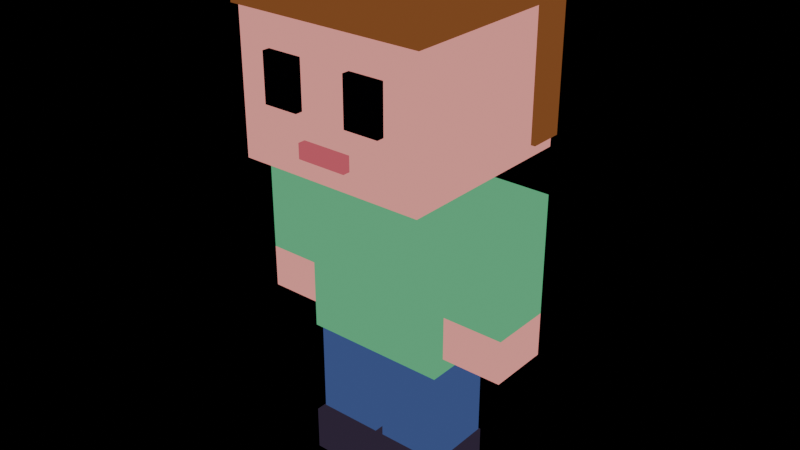 # Source: test_blocky.blend  (saved by Blender 4.5.92; exported with 4.5.12 LTS)
import bpy
from mathutils import Matrix  # noqa: F401  (used for matrix-valued properties, if any)

bpy.ops.wm.read_factory_settings(use_empty=True)
scene = bpy.context.scene
scene.name = 'Scene'

# ---- materials (node trees are filled in below, after node groups)
mat_skin = bpy.data.materials.new('skin')
mat_hair = bpy.data.materials.new('hair')
mat_eye = bpy.data.materials.new('eye')
mat_mouth = bpy.data.materials.new('mouth')
mat_shirt = bpy.data.materials.new('shirt')
mat_pants = bpy.data.materials.new('pants')
mat_shoe = bpy.data.materials.new('shoe')

# ---- material node trees
mat_skin.use_nodes = True; mat_skin.node_tree.nodes.clear()
_N = mat_skin.node_tree.nodes; _L = mat_skin.node_tree.links
n0 = _N.new('ShaderNodeBsdfDiffuse'); n0.name = 'Diffuse BSDF'; n0.location = (0, 0)
n1 = _N.new('ShaderNodeShaderToRGB'); n1.name = 'Shader to RGB'; n1.location = (0, 0)
n2 = _N.new('ShaderNodeValToRGB'); n2.name = 'Color Ramp'; n2.location = (0, 0)
n2.color_ramp.interpolation = 'CONSTANT'
while len(n2.color_ramp.elements) > 1: n2.color_ramp.elements.remove(n2.color_ramp.elements[-1])
n2.color_ramp.elements[0].position = 0.0; n2.color_ramp.elements[0].color = (0.6187, 0.139, 0.1636, 1.0)
_e = n2.color_ramp.elements.new(0.28); _e.color = (0.82, 0.3021, 0.2716, 1.0)
n3 = _N.new('ShaderNodeEmission'); n3.name = 'Emission'; n3.location = (0, 0)
n4 = _N.new('ShaderNodeOutputMaterial'); n4.name = 'Material Output'; n4.location = (0, 0)
_L.new(n0.outputs[0], n1.inputs[0])
_L.new(n1.outputs[0], n2.inputs[0])
_L.new(n2.outputs[0], n3.inputs[0])
_L.new(n3.outputs[0], n4.inputs[0])
n4.is_active_output = True
mat_hair.use_nodes = True; mat_hair.node_tree.nodes.clear()
_N = mat_hair.node_tree.nodes; _L = mat_hair.node_tree.links
n0 = _N.new('ShaderNodeBsdfDiffuse'); n0.name = 'Diffuse BSDF'; n0.location = (0, 0)
n1 = _N.new('ShaderNodeShaderToRGB'); n1.name = 'Shader to RGB'; n1.location = (0, 0)
n2 = _N.new('ShaderNodeValToRGB'); n2.name = 'Color Ramp'; n2.location = (0, 0)
n2.color_ramp.interpolation = 'CONSTANT'
while len(n2.color_ramp.elements) > 1: n2.color_ramp.elements.remove(n2.color_ramp.elements[-1])
n2.color_ramp.elements[0].position = 0.0; n2.color_ramp.elements[0].color = (0.09152, 0.02776, 0.009021, 1.0)
_e = n2.color_ramp.elements.new(0.28); _e.color = (0.2047, 0.06973, 0.02095, 1.0)
n3 = _N.new('ShaderNodeEmission'); n3.name = 'Emission'; n3.location = (0, 0)
n4 = _N.new('ShaderNodeOutputMaterial'); n4.name = 'Material Output'; n4.location = (0, 0)
_L.new(n0.outputs[0], n1.inputs[0])
_L.new(n1.outputs[0], n2.inputs[0])
_L.new(n2.outputs[0], n3.inputs[0])
_L.new(n3.outputs[0], n4.inputs[0])
n4.is_active_output = True
mat_eye.use_nodes = True; mat_eye.node_tree.nodes.clear()
_N = mat_eye.node_tree.nodes; _L = mat_eye.node_tree.links
n0 = _N.new('ShaderNodeBsdfDiffuse'); n0.name = 'Diffuse BSDF'; n0.location = (0, 0)
n1 = _N.new('ShaderNodeShaderToRGB'); n1.name = 'Shader to RGB'; n1.location = (0, 0)
n2 = _N.new('ShaderNodeValToRGB'); n2.name = 'Color Ramp'; n2.location = (0, 0)
n2.color_ramp.interpolation = 'CONSTANT'
while len(n2.color_ramp.elements) > 1: n2.color_ramp.elements.remove(n2.color_ramp.elements[-1])
n2.color_ramp.elements[0].position = 0.0; n2.color_ramp.elements[0].color = (0.0004925, 0.0004925, 0.0008047, 1.0)
_e = n2.color_ramp.elements.new(0.28); _e.color = (0.0004925, 0.0004925, 0.0008047, 1.0)
n3 = _N.new('ShaderNodeEmission'); n3.name = 'Emission'; n3.location = (0, 0)
n4 = _N.new('ShaderNodeOutputMaterial'); n4.name = 'Material Output'; n4.location = (0, 0)
_L.new(n0.outputs[0], n1.inputs[0])
_L.new(n1.outputs[0], n2.inputs[0])
_L.new(n2.outputs[0], n3.inputs[0])
_L.new(n3.outputs[0], n4.inputs[0])
n4.is_active_output = True
mat_mouth.use_nodes = True; mat_mouth.node_tree.nodes.clear()
_N = mat_mouth.node_tree.nodes; _L = mat_mouth.node_tree.links
n0 = _N.new('ShaderNodeBsdfDiffuse'); n0.name = 'Diffuse BSDF'; n0.location = (0, 0)
n1 = _N.new('ShaderNodeShaderToRGB'); n1.name = 'Shader to RGB'; n1.location = (0, 0)
n2 = _N.new('ShaderNodeValToRGB'); n2.name = 'Color Ramp'; n2.location = (0, 0)
n2.color_ramp.interpolation = 'CONSTANT'
while len(n2.color_ramp.elements) > 1: n2.color_ramp.elements.remove(n2.color_ramp.elements[-1])
n2.color_ramp.elements[0].position = 0.0; n2.color_ramp.elements[0].color = (0.5234, 0.09152, 0.122, 1.0)
_e = n2.color_ramp.elements.new(0.28); _e.color = (0.5234, 0.09152, 0.122, 1.0)
n3 = _N.new('ShaderNodeEmission'); n3.name = 'Emission'; n3.location = (0, 0)
n4 = _N.new('ShaderNodeOutputMaterial'); n4.name = 'Material Output'; n4.location = (0, 0)
_L.new(n0.outputs[0], n1.inputs[0])
_L.new(n1.outputs[0], n2.inputs[0])
_L.new(n2.outputs[0], n3.inputs[0])
_L.new(n3.outputs[0], n4.inputs[0])
n4.is_active_output = True
mat_shirt.use_nodes = True; mat_shirt.node_tree.nodes.clear()
_N = mat_shirt.node_tree.nodes; _L = mat_shirt.node_tree.links
n0 = _N.new('ShaderNodeBsdfDiffuse'); n0.name = 'Diffuse BSDF'; n0.location = (0, 0)
n1 = _N.new('ShaderNodeShaderToRGB'); n1.name = 'Shader to RGB'; n1.location = (0, 0)
n2 = _N.new('ShaderNodeValToRGB'); n2.name = 'Color Ramp'; n2.location = (0, 0)
n2.color_ramp.interpolation = 'CONSTANT'
while len(n2.color_ramp.elements) > 1: n2.color_ramp.elements.remove(n2.color_ramp.elements[-1])
n2.color_ramp.elements[0].position = 0.0; n2.color_ramp.elements[0].color = (0.03026, 0.1905, 0.0869, 1.0)
_e = n2.color_ramp.elements.new(0.28); _e.color = (0.09152, 0.4098, 0.1905, 1.0)
n3 = _N.new('ShaderNodeEmission'); n3.name = 'Emission'; n3.location = (0, 0)
n4 = _N.new('ShaderNodeOutputMaterial'); n4.name = 'Material Output'; n4.location = (0, 0)
_L.new(n0.outputs[0], n1.inputs[0])
_L.new(n1.outputs[0], n2.inputs[0])
_L.new(n2.outputs[0], n3.inputs[0])
_L.new(n3.outputs[0], n4.inputs[0])
n4.is_active_output = True
mat_pants.use_nodes = True; mat_pants.node_tree.nodes.clear()
_N = mat_pants.node_tree.nodes; _L = mat_pants.node_tree.links
n0 = _N.new('ShaderNodeBsdfDiffuse'); n0.name = 'Diffuse BSDF'; n0.location = (0, 0)
n1 = _N.new('ShaderNodeShaderToRGB'); n1.name = 'Shader to RGB'; n1.location = (0, 0)
n2 = _N.new('ShaderNodeValToRGB'); n2.name = 'Color Ramp'; n2.location = (0, 0)
n2.color_ramp.interpolation = 'CONSTANT'
while len(n2.color_ramp.elements) > 1: n2.color_ramp.elements.remove(n2.color_ramp.elements[-1])
n2.color_ramp.elements[0].position = 0.0; n2.color_ramp.elements[0].color = (0.01518, 0.03026, 0.1036, 1.0)
_e = n2.color_ramp.elements.new(0.28); _e.color = (0.04778, 0.07806, 0.2233, 1.0)
n3 = _N.new('ShaderNodeEmission'); n3.name = 'Emission'; n3.location = (0, 0)
n4 = _N.new('ShaderNodeOutputMaterial'); n4.name = 'Material Output'; n4.location = (0, 0)
_L.new(n0.outputs[0], n1.inputs[0])
_L.new(n1.outputs[0], n2.inputs[0])
_L.new(n2.outputs[0], n3.inputs[0])
_L.new(n3.outputs[0], n4.inputs[0])
n4.is_active_output = True
mat_shoe.use_nodes = True; mat_shoe.node_tree.nodes.clear()
_N = mat_shoe.node_tree.nodes; _L = mat_shoe.node_tree.links
n0 = _N.new('ShaderNodeBsdfDiffuse'); n0.name = 'Diffuse BSDF'; n0.location = (0, 0)
n1 = _N.new('ShaderNodeShaderToRGB'); n1.name = 'Shader to RGB'; n1.location = (0, 0)
n2 = _N.new('ShaderNodeValToRGB'); n2.name = 'Color Ramp'; n2.location = (0, 0)
n2.color_ramp.interpolation = 'CONSTANT'
while len(n2.color_ramp.elements) > 1: n2.color_ramp.elements.remove(n2.color_ramp.elements[-1])
n2.color_ramp.elements[0].position = 0.0; n2.color_ramp.elements[0].color = (0.006585, 0.00456, 0.0104, 1.0)
_e = n2.color_ramp.elements.new(0.28); _e.color = (0.03026, 0.02095, 0.04145, 1.0)
n3 = _N.new('ShaderNodeEmission'); n3.name = 'Emission'; n3.location = (0, 0)
n4 = _N.new('ShaderNodeOutputMaterial'); n4.name = 'Material Output'; n4.location = (0, 0)
_L.new(n0.outputs[0], n1.inputs[0])
_L.new(n1.outputs[0], n2.inputs[0])
_L.new(n2.outputs[0], n3.inputs[0])
_L.new(n3.outputs[0], n4.inputs[0])
n4.is_active_output = True

# ---- meshes
me_cube = bpy.data.meshes.new('Cube')
me_cube.from_pydata([(-0.65, -0.65, 2.3), (-0.65, -0.65, 3.6), (-0.65, 0.65, 2.3), (-0.65, 0.65, 3.6), (0.65, -0.65, 2.3), (0.65, -0.65, 3.6), (0.65, 0.65, 2.3), (0.65, 0.65, 3.6)], [], [(0, 1, 3, 2), (2, 3, 7, 6), (6, 7, 5, 4), (4, 5, 1, 0), (2, 6, 4, 0), (7, 3, 1, 5)])
_uv = me_cube.uv_layers.new(name='UVMap')
_uv.uv.foreach_set('vector', [0.375, 0.0, 0.625, 0.0, 0.625, 0.25, 0.375, 0.25, 0.375, 0.25, 0.625, 0.25, 0.625, 0.5, 0.375, 0.5, 0.375, 0.5, 0.625, 0.5, 0.625, 0.75, 0.375, 0.75, 0.375, 0.75, 0.625, 0.75, 0.625, 1.0, 0.375, 1.0, 0.125, 0.5, 0.375, 0.5, 0.375, 0.75, 0.125, 0.75, 0.625, 0.5, 0.875, 0.5, 0.875, 0.75, 0.625, 0.75])
me_cube.materials.append(mat_skin)
me_cube.update()
me_cube_001 = bpy.data.meshes.new('Cube.001')
me_cube_001.from_pydata([(-0.68, -0.68, 3.25), (-0.68, -0.68, 3.61), (-0.68, 0.68, 3.25), (-0.68, 0.68, 3.61), (0.68, -0.68, 3.25), (0.68, -0.68, 3.61), (0.68, 0.68, 3.25), (0.68, 0.68, 3.61)], [], [(0, 1, 3, 2), (2, 3, 7, 6), (6, 7, 5, 4), (4, 5, 1, 0), (2, 6, 4, 0), (7, 3, 1, 5)])
_uv = me_cube_001.uv_layers.new(name='UVMap')
_uv.uv.foreach_set('vector', [0.375, 0.0, 0.625, 0.0, 0.625, 0.25, 0.375, 0.25, 0.375, 0.25, 0.625, 0.25, 0.625, 0.5, 0.375, 0.5, 0.375, 0.5, 0.625, 0.5, 0.625, 0.75, 0.375, 0.75, 0.375, 0.75, 0.625, 0.75, 0.625, 1.0, 0.375, 1.0, 0.125, 0.5, 0.375, 0.5, 0.375, 0.75, 0.125, 0.75, 0.625, 0.5, 0.875, 0.5, 0.875, 0.75, 0.625, 0.75])
me_cube_001.materials.append(mat_hair)
me_cube_001.update()
me_cube_002 = bpy.data.meshes.new('Cube.002')
me_cube_002.from_pydata([(-0.68, 0.43, 2.38), (-0.68, 0.43, 3.42), (-0.68, 0.67, 2.38), (-0.68, 0.67, 3.42), (0.68, 0.43, 2.38), (0.68, 0.43, 3.42), (0.68, 0.67, 2.38), (0.68, 0.67, 3.42)], [], [(0, 1, 3, 2), (2, 3, 7, 6), (6, 7, 5, 4), (4, 5, 1, 0), (2, 6, 4, 0), (7, 3, 1, 5)])
_uv = me_cube_002.uv_layers.new(name='UVMap')
_uv.uv.foreach_set('vector', [0.375, 0.0, 0.625, 0.0, 0.625, 0.25, 0.375, 0.25, 0.375, 0.25, 0.625, 0.25, 0.625, 0.5, 0.375, 0.5, 0.375, 0.5, 0.625, 0.5, 0.625, 0.75, 0.375, 0.75, 0.375, 0.75, 0.625, 0.75, 0.625, 1.0, 0.375, 1.0, 0.125, 0.5, 0.375, 0.5, 0.375, 0.75, 0.125, 0.75, 0.625, 0.5, 0.875, 0.5, 0.875, 0.75, 0.625, 0.75])
me_cube_002.materials.append(mat_hair)
me_cube_002.update()
me_cube_003 = bpy.data.meshes.new('Cube.003')
me_cube_003.from_pydata([(0.18, -0.7, 2.71), (0.18, -0.7, 3.03), (0.18, -0.64, 2.71), (0.18, -0.64, 3.03), (0.42, -0.7, 2.71), (0.42, -0.7, 3.03), (0.42, -0.64, 2.71), (0.42, -0.64, 3.03)], [], [(0, 1, 3, 2), (2, 3, 7, 6), (6, 7, 5, 4), (4, 5, 1, 0), (2, 6, 4, 0), (7, 3, 1, 5)])
_uv = me_cube_003.uv_layers.new(name='UVMap')
_uv.uv.foreach_set('vector', [0.375, 0.0, 0.625, 0.0, 0.625, 0.25, 0.375, 0.25, 0.375, 0.25, 0.625, 0.25, 0.625, 0.5, 0.375, 0.5, 0.375, 0.5, 0.625, 0.5, 0.625, 0.75, 0.375, 0.75, 0.375, 0.75, 0.625, 0.75, 0.625, 1.0, 0.375, 1.0, 0.125, 0.5, 0.375, 0.5, 0.375, 0.75, 0.125, 0.75, 0.625, 0.5, 0.875, 0.5, 0.875, 0.75, 0.625, 0.75])
me_cube_003.materials.append(mat_eye)
me_cube_003.update()
me_cube_004 = bpy.data.meshes.new('Cube.004')
me_cube_004.from_pydata([(-0.42, -0.7, 2.71), (-0.42, -0.7, 3.03), (-0.42, -0.64, 2.71), (-0.42, -0.64, 3.03), (-0.18, -0.7, 2.71), (-0.18, -0.7, 3.03), (-0.18, -0.64, 2.71), (-0.18, -0.64, 3.03)], [], [(0, 1, 3, 2), (2, 3, 7, 6), (6, 7, 5, 4), (4, 5, 1, 0), (2, 6, 4, 0), (7, 3, 1, 5)])
_uv = me_cube_004.uv_layers.new(name='UVMap')
_uv.uv.foreach_set('vector', [0.375, 0.0, 0.625, 0.0, 0.625, 0.25, 0.375, 0.25, 0.375, 0.25, 0.625, 0.25, 0.625, 0.5, 0.375, 0.5, 0.375, 0.5, 0.625, 0.5, 0.625, 0.75, 0.375, 0.75, 0.375, 0.75, 0.625, 0.75, 0.625, 1.0, 0.375, 1.0, 0.125, 0.5, 0.375, 0.5, 0.375, 0.75, 0.125, 0.75, 0.625, 0.5, 0.875, 0.5, 0.875, 0.75, 0.625, 0.75])
me_cube_004.materials.append(mat_eye)
me_cube_004.update()
me_cube_005 = bpy.data.meshes.new('Cube.005')
me_cube_005.from_pydata([(-0.17, -0.7, 2.44), (-0.17, -0.7, 2.54), (-0.17, -0.64, 2.44), (-0.17, -0.64, 2.54), (0.17, -0.7, 2.44), (0.17, -0.7, 2.54), (0.17, -0.64, 2.44), (0.17, -0.64, 2.54)], [], [(0, 1, 3, 2), (2, 3, 7, 6), (6, 7, 5, 4), (4, 5, 1, 0), (2, 6, 4, 0), (7, 3, 1, 5)])
_uv = me_cube_005.uv_layers.new(name='UVMap')
_uv.uv.foreach_set('vector', [0.375, 0.0, 0.625, 0.0, 0.625, 0.25, 0.375, 0.25, 0.375, 0.25, 0.625, 0.25, 0.625, 0.5, 0.375, 0.5, 0.375, 0.5, 0.625, 0.5, 0.625, 0.75, 0.375, 0.75, 0.375, 0.75, 0.625, 0.75, 0.625, 1.0, 0.375, 1.0, 0.125, 0.5, 0.375, 0.5, 0.375, 0.75, 0.125, 0.75, 0.625, 0.5, 0.875, 0.5, 0.875, 0.75, 0.625, 0.75])
me_cube_005.materials.append(mat_mouth)
me_cube_005.update()
me_cube_006 = bpy.data.meshes.new('Cube.006')
me_cube_006.from_pydata([(-0.5, -0.28, 1.0), (-0.5, -0.28, 2.3), (-0.5, 0.28, 1.0), (-0.5, 0.28, 2.3), (0.5, -0.28, 1.0), (0.5, -0.28, 2.3), (0.5, 0.28, 1.0), (0.5, 0.28, 2.3)], [], [(0, 1, 3, 2), (2, 3, 7, 6), (6, 7, 5, 4), (4, 5, 1, 0), (2, 6, 4, 0), (7, 3, 1, 5)])
_uv = me_cube_006.uv_layers.new(name='UVMap')
_uv.uv.foreach_set('vector', [0.375, 0.0, 0.625, 0.0, 0.625, 0.25, 0.375, 0.25, 0.375, 0.25, 0.625, 0.25, 0.625, 0.5, 0.375, 0.5, 0.375, 0.5, 0.625, 0.5, 0.625, 0.75, 0.375, 0.75, 0.375, 0.75, 0.625, 0.75, 0.625, 1.0, 0.375, 1.0, 0.125, 0.5, 0.375, 0.5, 0.375, 0.75, 0.125, 0.75, 0.625, 0.5, 0.875, 0.5, 0.875, 0.75, 0.625, 0.75])
me_cube_006.materials.append(mat_shirt)
me_cube_006.update()
me_cube_007 = bpy.data.meshes.new('Cube.007')
me_cube_007.from_pydata([(-0.49, -0.23, 0.32), (-0.49, -0.23, 1.15), (-0.49, 0.23, 0.32), (-0.49, 0.23, 1.15), (-0.03, -0.23, 0.32), (-0.03, -0.23, 1.15), (-0.03, 0.23, 0.32), (-0.03, 0.23, 1.15)], [], [(0, 1, 3, 2), (2, 3, 7, 6), (6, 7, 5, 4), (4, 5, 1, 0), (2, 6, 4, 0), (7, 3, 1, 5)])
_uv = me_cube_007.uv_layers.new(name='UVMap')
_uv.uv.foreach_set('vector', [0.375, 0.0, 0.625, 0.0, 0.625, 0.25, 0.375, 0.25, 0.375, 0.25, 0.625, 0.25, 0.625, 0.5, 0.375, 0.5, 0.375, 0.5, 0.625, 0.5, 0.625, 0.75, 0.375, 0.75, 0.375, 0.75, 0.625, 0.75, 0.625, 1.0, 0.375, 1.0, 0.125, 0.5, 0.375, 0.5, 0.375, 0.75, 0.125, 0.75, 0.625, 0.5, 0.875, 0.5, 0.875, 0.75, 0.625, 0.75])
me_cube_007.materials.append(mat_pants)
me_cube_007.update()
me_cube_008 = bpy.data.meshes.new('Cube.008')
me_cube_008.from_pydata([(-0.5, -0.3, 0.0), (-0.5, -0.3, 0.32), (-0.5, 0.24, 0.0), (-0.5, 0.24, 0.32), (-0.02, -0.3, 0.0), (-0.02, -0.3, 0.32), (-0.02, 0.24, 0.0), (-0.02, 0.24, 0.32)], [], [(0, 1, 3, 2), (2, 3, 7, 6), (6, 7, 5, 4), (4, 5, 1, 0), (2, 6, 4, 0), (7, 3, 1, 5)])
_uv = me_cube_008.uv_layers.new(name='UVMap')
_uv.uv.foreach_set('vector', [0.375, 0.0, 0.625, 0.0, 0.625, 0.25, 0.375, 0.25, 0.375, 0.25, 0.625, 0.25, 0.625, 0.5, 0.375, 0.5, 0.375, 0.5, 0.625, 0.5, 0.625, 0.75, 0.375, 0.75, 0.375, 0.75, 0.625, 0.75, 0.625, 1.0, 0.375, 1.0, 0.125, 0.5, 0.375, 0.5, 0.375, 0.75, 0.125, 0.75, 0.625, 0.5, 0.875, 0.5, 0.875, 0.75, 0.625, 0.75])
me_cube_008.materials.append(mat_shoe)
me_cube_008.update()
me_cube_009 = bpy.data.meshes.new('Cube.009')
me_cube_009.from_pydata([(0.03, -0.23, 0.32), (0.03, -0.23, 1.15), (0.03, 0.23, 0.32), (0.03, 0.23, 1.15), (0.49, -0.23, 0.32), (0.49, -0.23, 1.15), (0.49, 0.23, 0.32), (0.49, 0.23, 1.15)], [], [(0, 1, 3, 2), (2, 3, 7, 6), (6, 7, 5, 4), (4, 5, 1, 0), (2, 6, 4, 0), (7, 3, 1, 5)])
_uv = me_cube_009.uv_layers.new(name='UVMap')
_uv.uv.foreach_set('vector', [0.375, 0.0, 0.625, 0.0, 0.625, 0.25, 0.375, 0.25, 0.375, 0.25, 0.625, 0.25, 0.625, 0.5, 0.375, 0.5, 0.375, 0.5, 0.625, 0.5, 0.625, 0.75, 0.375, 0.75, 0.375, 0.75, 0.625, 0.75, 0.625, 1.0, 0.375, 1.0, 0.125, 0.5, 0.375, 0.5, 0.375, 0.75, 0.125, 0.75, 0.625, 0.5, 0.875, 0.5, 0.875, 0.75, 0.625, 0.75])
me_cube_009.materials.append(mat_pants)
me_cube_009.update()
me_cube_010 = bpy.data.meshes.new('Cube.010')
me_cube_010.from_pydata([(0.02, -0.3, 0.0), (0.02, -0.3, 0.32), (0.02, 0.24, 0.0), (0.02, 0.24, 0.32), (0.5, -0.3, 0.0), (0.5, -0.3, 0.32), (0.5, 0.24, 0.0), (0.5, 0.24, 0.32)], [], [(0, 1, 3, 2), (2, 3, 7, 6), (6, 7, 5, 4), (4, 5, 1, 0), (2, 6, 4, 0), (7, 3, 1, 5)])
_uv = me_cube_010.uv_layers.new(name='UVMap')
_uv.uv.foreach_set('vector', [0.375, 0.0, 0.625, 0.0, 0.625, 0.25, 0.375, 0.25, 0.375, 0.25, 0.625, 0.25, 0.625, 0.5, 0.375, 0.5, 0.375, 0.5, 0.625, 0.5, 0.625, 0.75, 0.375, 0.75, 0.375, 0.75, 0.625, 0.75, 0.625, 1.0, 0.375, 1.0, 0.125, 0.5, 0.375, 0.5, 0.375, 0.75, 0.125, 0.75, 0.625, 0.5, 0.875, 0.5, 0.875, 0.75, 0.625, 0.75])
me_cube_010.materials.append(mat_shoe)
me_cube_010.update()
me_cube_011 = bpy.data.meshes.new('Cube.011')
me_cube_011.from_pydata([(-0.93, -0.21, 1.42), (-0.93, -0.21, 2.22), (-0.93, 0.21, 1.42), (-0.93, 0.21, 2.22), (-0.51, -0.21, 1.42), (-0.51, -0.21, 2.22), (-0.51, 0.21, 1.42), (-0.51, 0.21, 2.22)], [], [(0, 1, 3, 2), (2, 3, 7, 6), (6, 7, 5, 4), (4, 5, 1, 0), (2, 6, 4, 0), (7, 3, 1, 5)])
_uv = me_cube_011.uv_layers.new(name='UVMap')
_uv.uv.foreach_set('vector', [0.375, 0.0, 0.625, 0.0, 0.625, 0.25, 0.375, 0.25, 0.375, 0.25, 0.625, 0.25, 0.625, 0.5, 0.375, 0.5, 0.375, 0.5, 0.625, 0.5, 0.625, 0.75, 0.375, 0.75, 0.375, 0.75, 0.625, 0.75, 0.625, 1.0, 0.375, 1.0, 0.125, 0.5, 0.375, 0.5, 0.375, 0.75, 0.125, 0.75, 0.625, 0.5, 0.875, 0.5, 0.875, 0.75, 0.625, 0.75])
me_cube_011.materials.append(mat_shirt)
me_cube_011.update()
me_cube_012 = bpy.data.meshes.new('Cube.012')
me_cube_012.from_pydata([(-0.93, -0.21, 1.12), (-0.93, -0.21, 1.42), (-0.93, 0.21, 1.12), (-0.93, 0.21, 1.42), (-0.51, -0.21, 1.12), (-0.51, -0.21, 1.42), (-0.51, 0.21, 1.12), (-0.51, 0.21, 1.42)], [], [(0, 1, 3, 2), (2, 3, 7, 6), (6, 7, 5, 4), (4, 5, 1, 0), (2, 6, 4, 0), (7, 3, 1, 5)])
_uv = me_cube_012.uv_layers.new(name='UVMap')
_uv.uv.foreach_set('vector', [0.375, 0.0, 0.625, 0.0, 0.625, 0.25, 0.375, 0.25, 0.375, 0.25, 0.625, 0.25, 0.625, 0.5, 0.375, 0.5, 0.375, 0.5, 0.625, 0.5, 0.625, 0.75, 0.375, 0.75, 0.375, 0.75, 0.625, 0.75, 0.625, 1.0, 0.375, 1.0, 0.125, 0.5, 0.375, 0.5, 0.375, 0.75, 0.125, 0.75, 0.625, 0.5, 0.875, 0.5, 0.875, 0.75, 0.625, 0.75])
me_cube_012.materials.append(mat_skin)
me_cube_012.update()
me_cube_013 = bpy.data.meshes.new('Cube.013')
me_cube_013.from_pydata([(0.51, -0.21, 1.42), (0.51, -0.21, 2.22), (0.51, 0.21, 1.42), (0.51, 0.21, 2.22), (0.93, -0.21, 1.42), (0.93, -0.21, 2.22), (0.93, 0.21, 1.42), (0.93, 0.21, 2.22)], [], [(0, 1, 3, 2), (2, 3, 7, 6), (6, 7, 5, 4), (4, 5, 1, 0), (2, 6, 4, 0), (7, 3, 1, 5)])
_uv = me_cube_013.uv_layers.new(name='UVMap')
_uv.uv.foreach_set('vector', [0.375, 0.0, 0.625, 0.0, 0.625, 0.25, 0.375, 0.25, 0.375, 0.25, 0.625, 0.25, 0.625, 0.5, 0.375, 0.5, 0.375, 0.5, 0.625, 0.5, 0.625, 0.75, 0.375, 0.75, 0.375, 0.75, 0.625, 0.75, 0.625, 1.0, 0.375, 1.0, 0.125, 0.5, 0.375, 0.5, 0.375, 0.75, 0.125, 0.75, 0.625, 0.5, 0.875, 0.5, 0.875, 0.75, 0.625, 0.75])
me_cube_013.materials.append(mat_shirt)
me_cube_013.update()
me_cube_014 = bpy.data.meshes.new('Cube.014')
me_cube_014.from_pydata([(0.51, -0.21, 1.12), (0.51, -0.21, 1.42), (0.51, 0.21, 1.12), (0.51, 0.21, 1.42), (0.93, -0.21, 1.12), (0.93, -0.21, 1.42), (0.93, 0.21, 1.12), (0.93, 0.21, 1.42)], [], [(0, 1, 3, 2), (2, 3, 7, 6), (6, 7, 5, 4), (4, 5, 1, 0), (2, 6, 4, 0), (7, 3, 1, 5)])
_uv = me_cube_014.uv_layers.new(name='UVMap')
_uv.uv.foreach_set('vector', [0.375, 0.0, 0.625, 0.0, 0.625, 0.25, 0.375, 0.25, 0.375, 0.25, 0.625, 0.25, 0.625, 0.5, 0.375, 0.5, 0.375, 0.5, 0.625, 0.5, 0.625, 0.75, 0.375, 0.75, 0.375, 0.75, 0.625, 0.75, 0.625, 1.0, 0.375, 1.0, 0.125, 0.5, 0.375, 0.5, 0.375, 0.75, 0.125, 0.75, 0.625, 0.5, 0.875, 0.5, 0.875, 0.75, 0.625, 0.75])
me_cube_014.materials.append(mat_skin)
me_cube_014.update()
arm_blockyrig = bpy.data.armatures.new('BlockyRig')  # bones are not reproduced

# ---- objects
ob_blocky = bpy.data.objects.new('Blocky', arm_blockyrig)
ob_head = bpy.data.objects.new('head', me_cube)
ob_hair_top = bpy.data.objects.new('hair_top', me_cube_001)
ob_hair_back = bpy.data.objects.new('hair_back', me_cube_002)
ob_eye_l = bpy.data.objects.new('eye_L', me_cube_003)
ob_eye_r = bpy.data.objects.new('eye_R', me_cube_004)
ob_mouth = bpy.data.objects.new('mouth', me_cube_005)
ob_torso = bpy.data.objects.new('torso', me_cube_006)
ob_leg_r = bpy.data.objects.new('leg_R', me_cube_007)
ob_shoe_r = bpy.data.objects.new('shoe_R', me_cube_008)
ob_leg_l = bpy.data.objects.new('leg_L', me_cube_009)
ob_shoe_l = bpy.data.objects.new('shoe_L', me_cube_010)
ob_arm_r = bpy.data.objects.new('arm_R', me_cube_011)
ob_arm_hand_r = bpy.data.objects.new('arm_hand_R', me_cube_012)
ob_arm_l = bpy.data.objects.new('arm_L', me_cube_013)
ob_arm_hand_l = bpy.data.objects.new('arm_hand_L', me_cube_014)

# ---- transforms, parenting, visibility, modifiers, constraints
ob_blocky.location = (0.0, 0.0, 0.0)
ob_head.parent = ob_blocky
ob_head.location = (0.0, 0.0, 0.0)
_vg = ob_head.vertex_groups.new(name='head')
_vg.add([0, 1, 2, 3, 4, 5, 6, 7], 1.0, 'REPLACE')
_m = ob_head.modifiers.new('Armature', 'ARMATURE')
_m.object = ob_blocky
ob_hair_top.parent = ob_blocky
ob_hair_top.location = (0.0, 0.0, 0.0)
_vg = ob_hair_top.vertex_groups.new(name='head')
_vg.add([0, 1, 2, 3, 4, 5, 6, 7], 1.0, 'REPLACE')
_m = ob_hair_top.modifiers.new('Armature', 'ARMATURE')
_m.object = ob_blocky
ob_hair_back.parent = ob_blocky
ob_hair_back.location = (0.0, 0.0, 0.0)
_vg = ob_hair_back.vertex_groups.new(name='head')
_vg.add([0, 1, 2, 3, 4, 5, 6, 7], 1.0, 'REPLACE')
_m = ob_hair_back.modifiers.new('Armature', 'ARMATURE')
_m.object = ob_blocky
ob_eye_l.parent = ob_blocky
ob_eye_l.location = (0.0, 0.0, 0.0)
_vg = ob_eye_l.vertex_groups.new(name='head')
_vg.add([0, 1, 2, 3, 4, 5, 6, 7], 1.0, 'REPLACE')
_m = ob_eye_l.modifiers.new('Armature', 'ARMATURE')
_m.object = ob_blocky
ob_eye_r.parent = ob_blocky
ob_eye_r.location = (0.0, 0.0, 0.0)
_vg = ob_eye_r.vertex_groups.new(name='head')
_vg.add([0, 1, 2, 3, 4, 5, 6, 7], 1.0, 'REPLACE')
_m = ob_eye_r.modifiers.new('Armature', 'ARMATURE')
_m.object = ob_blocky
ob_mouth.parent = ob_blocky
ob_mouth.location = (0.0, 0.0, 0.0)
_vg = ob_mouth.vertex_groups.new(name='head')
_vg.add([0, 1, 2, 3, 4, 5, 6, 7], 1.0, 'REPLACE')
_m = ob_mouth.modifiers.new('Armature', 'ARMATURE')
_m.object = ob_blocky
ob_torso.parent = ob_blocky
ob_torso.location = (0.0, 0.0, 0.0)
_vg = ob_torso.vertex_groups.new(name='torso')
_vg.add([0, 1, 2, 3, 4, 5, 6, 7], 1.0, 'REPLACE')
_m = ob_torso.modifiers.new('Armature', 'ARMATURE')
_m.object = ob_blocky
ob_leg_r.parent = ob_blocky
ob_leg_r.location = (0.0, 0.0, 0.0)
_vg = ob_leg_r.vertex_groups.new(name='leg_R')
_vg.add([0, 1, 2, 3, 4, 5, 6, 7], 1.0, 'REPLACE')
_m = ob_leg_r.modifiers.new('Armature', 'ARMATURE')
_m.object = ob_blocky
ob_shoe_r.parent = ob_blocky
ob_shoe_r.location = (0.0, 0.0, 0.0)
_vg = ob_shoe_r.vertex_groups.new(name='leg_R')
_vg.add([0, 1, 2, 3, 4, 5, 6, 7], 1.0, 'REPLACE')
_m = ob_shoe_r.modifiers.new('Armature', 'ARMATURE')
_m.object = ob_blocky
ob_leg_l.parent = ob_blocky
ob_leg_l.location = (0.0, 0.0, 0.0)
_vg = ob_leg_l.vertex_groups.new(name='leg_L')
_vg.add([0, 1, 2, 3, 4, 5, 6, 7], 1.0, 'REPLACE')
_m = ob_leg_l.modifiers.new('Armature', 'ARMATURE')
_m.object = ob_blocky
ob_shoe_l.parent = ob_blocky
ob_shoe_l.location = (0.0, 0.0, 0.0)
_vg = ob_shoe_l.vertex_groups.new(name='leg_L')
_vg.add([0, 1, 2, 3, 4, 5, 6, 7], 1.0, 'REPLACE')
_m = ob_shoe_l.modifiers.new('Armature', 'ARMATURE')
_m.object = ob_blocky
ob_arm_r.parent = ob_blocky
ob_arm_r.location = (0.0, 0.0, 0.0)
_vg = ob_arm_r.vertex_groups.new(name='arm_R')
_vg.add([0, 1, 2, 3, 4, 5, 6, 7], 1.0, 'REPLACE')
_m = ob_arm_r.modifiers.new('Armature', 'ARMATURE')
_m.object = ob_blocky
ob_arm_hand_r.parent = ob_blocky
ob_arm_hand_r.location = (0.0, 0.0, 0.0)
_vg = ob_arm_hand_r.vertex_groups.new(name='arm_R')
_vg.add([0, 1, 2, 3, 4, 5, 6, 7], 1.0, 'REPLACE')
_m = ob_arm_hand_r.modifiers.new('Armature', 'ARMATURE')
_m.object = ob_blocky
ob_arm_l.parent = ob_blocky
ob_arm_l.location = (0.0, 0.0, 0.0)
_vg = ob_arm_l.vertex_groups.new(name='arm_L')
_vg.add([0, 1, 2, 3, 4, 5, 6, 7], 1.0, 'REPLACE')
_m = ob_arm_l.modifiers.new('Armature', 'ARMATURE')
_m.object = ob_blocky
ob_arm_hand_l.parent = ob_blocky
ob_arm_hand_l.location = (0.0, 0.0, 0.0)
_vg = ob_arm_hand_l.vertex_groups.new(name='arm_L')
_vg.add([0, 1, 2, 3, 4, 5, 6, 7], 1.0, 'REPLACE')
_m = ob_arm_hand_l.modifiers.new('Armature', 'ARMATURE')
_m.object = ob_blocky

# ---- collection membership
scene.collection.objects.link(ob_blocky)
scene.collection.objects.link(ob_head)
scene.collection.objects.link(ob_hair_top)
scene.collection.objects.link(ob_hair_back)
scene.collection.objects.link(ob_eye_l)
scene.collection.objects.link(ob_eye_r)
scene.collection.objects.link(ob_mouth)
scene.collection.objects.link(ob_torso)
scene.collection.objects.link(ob_leg_r)
scene.collection.objects.link(ob_shoe_r)
scene.collection.objects.link(ob_leg_l)
scene.collection.objects.link(ob_shoe_l)
scene.collection.objects.link(ob_arm_r)
scene.collection.objects.link(ob_arm_hand_r)
scene.collection.objects.link(ob_arm_l)
scene.collection.objects.link(ob_arm_hand_l)

# ---- scene / render settings (as saved in the file)
scene.frame_start = 1; scene.frame_end = 250; scene.frame_set(1)
scene.render.engine = 'BLENDER_EEVEE_NEXT'
bpy.context.view_layer.update()

# ---- added for rendering (the .blend has no active camera): camera
cam_auto = bpy.data.cameras.new('AutoCamera')
cam_auto.lens = 50.0
cam_auto.sensor_width = 36.0
cam_auto.clip_end = 1000.0
ob_auto_camera = bpy.data.objects.new('AutoCamera', cam_auto)
scene.collection.objects.link(ob_auto_camera)
ob_auto_camera.location = (3.96835, -4.77202, 4.97968)
ob_auto_camera.rotation_euler = (1.09748, -7.21219e-08, 0.694738)
scene.camera = ob_auto_camera
bpy.context.view_layer.update()

